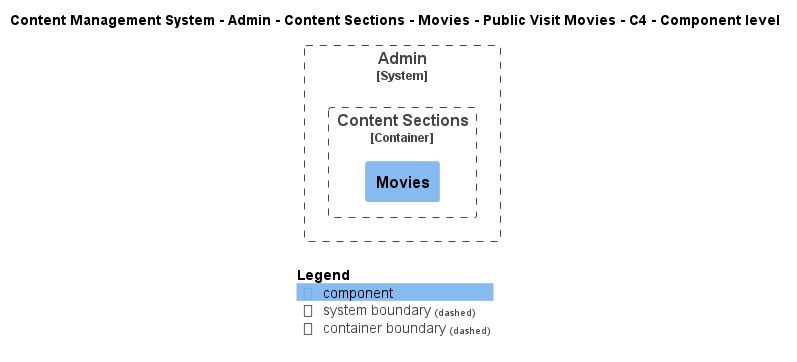

The diagram above was rendered by PlantUML. Its source (embedded in the PNG):
@startuml
!include ..\..\..\..\..\..\..\..\..\.c4s\C4_Component.puml

AddElementTag("c4interflow:lifecycle:new", $bgColor=green, $fontColor=#ffffff, $borderColor=green, $shadowing="False")
AddElementTag("c4interflow:lifecycle:changed", $bgColor=orange, $fontColor=#ffffff, $borderColor=orange, $shadowing="False")
AddElementTag("c4interflow:lifecycle:removed", $bgColor=red, $fontColor=#ffffff, $borderColor=red, $shadowing="False")

AddRelTag("c4interflow:lifecycle:new", $textColor=green, $lineColor=green)
AddRelTag("c4interflow:lifecycle:changed", $textColor=orange, $lineColor=orange)
AddRelTag("c4interflow:lifecycle:removed", $textColor=red, $lineColor=red)

SHOW_PERSON_PORTRAIT()
LAYOUT_TOP_DOWN()

skinparam linetype polyline

title Content Management System - Admin - Content Sections - Movies - Public Visit Movies - C4 - Component level


System_Boundary(ContentManagementSystem.SoftwareSystems.Admin, "Admin") {
    
Container_Boundary(ContentManagementSystem.SoftwareSystems.Admin.Containers.ContentSections, "Content Sections") {
    Component(ContentManagementSystem.SoftwareSystems.Admin.Containers.ContentSections.Components.Movies, "Movies", "", "")
}
}



SHOW_LEGEND()
@enduml